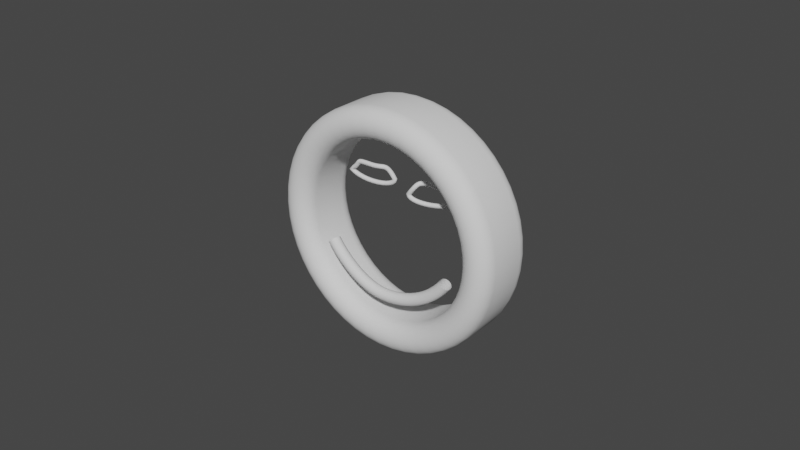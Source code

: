 # Source: bezier.blend  (saved by Blender 2.90.8; exported with 4.5.12 LTS)
import bpy
from mathutils import Matrix  # noqa: F401  (used for matrix-valued properties, if any)

bpy.ops.wm.read_factory_settings(use_empty=True)
scene = bpy.context.scene
scene.name = 'Scene'

# ---- collections
col_collection = bpy.data.collections.new('Collection'); scene.collection.children.link(col_collection)

# ---- world
world_world = bpy.data.worlds.new('World'); scene.world = world_world
world_world.use_nodes = True; world_world.node_tree.nodes.clear()
_N = world_world.node_tree.nodes; _L = world_world.node_tree.links
n0 = _N.new('ShaderNodeOutputWorld'); n0.name = 'World Output'; n0.location = (300, 300)
n1 = _N.new('ShaderNodeBackground'); n1.name = 'Background'; n1.location = (10, 300)
n1.inputs[0].default_value = (0.05088, 0.05088, 0.05088, 1.0)
_L.new(n1.outputs[0], n0.inputs[0])
n0.is_active_output = True
world_world.color = (0.05088, 0.05088, 0.05088)
world_world.use_sun_shadow = False
world_world.sun_shadow_jitter_overblur = 0.0

# ---- curves / text
cu_beziercircle = bpy.data.curves.new('BezierCircle', 'CURVE')
cu_beziercircle.dimensions = '3D'
_sp = cu_beziercircle.splines.new('BEZIER'); _sp.bezier_points.add(3)
_sp.bezier_points.foreach_set('co', [-1.0, 0.0, 0.0, 0.0, 1.0, 0.0, 1.0, 0.0, 0.0, 0.0, -1.0, 0.0])
_sp.bezier_points.foreach_set('handle_left', [-1.0, -0.5521, 0.0, -0.5521, 1.0, 0.0, 1.0, 0.5521, 0.0, 0.5521, -1.0, 0.0])
_sp.bezier_points.foreach_set('handle_right', [-1.0, 0.5521, 0.0, 0.5521, 1.0, 0.0, 1.0, -0.5521, 0.0, -0.5521, -1.0, 0.0])
for _p, _l, _r in zip(_sp.bezier_points, ['AUTO', 'AUTO', 'AUTO', 'AUTO'], ['AUTO', 'AUTO', 'AUTO', 'AUTO']): _p.handle_left_type = _l; _p.handle_right_type = _r
_sp.order_u = 0
_sp.order_v = 0
_sp.use_cyclic_u = True
cu_beziercircle.use_path = True
cu_beziercircle.use_path_clamp = True
cu_beziercircle.extrude = 0.17
cu_beziercircle.bevel_depth = 0.15
cu_beziercircle.fill_mode = 'FULL'
cu_beziercurve_001 = bpy.data.curves.new('BezierCurve.001', 'CURVE')
cu_beziercurve_001.dimensions = '3D'
_sp = cu_beziercurve_001.splines.new('BEZIER'); _sp.bezier_points.add(2)
_sp.bezier_points.foreach_set('co', [-1.098, -2.756e-08, 0.2051, -0.04107, -0.03256, -0.3868, 1.105, -2.694e-08, 0.2005])
_sp.bezier_points.foreach_set('handle_left', [-1.575, 0.08682, 0.7193, -0.4592, -0.04341, -0.3836, 0.8068, 2.699e-08, -0.2009])
_sp.bezier_points.foreach_set('handle_right', [-0.8592, -0.04341, -0.05203, 0.3771, -0.02171, -0.39, 1.701, -1.348e-07, 1.003])
for _p, _l, _r in zip(_sp.bezier_points, ['ALIGNED', 'FREE', 'ALIGNED'], ['ALIGNED', 'FREE', 'ALIGNED']): _p.handle_left_type = _l; _p.handle_right_type = _r
_sp.order_u = 0
_sp.order_v = 0
cu_beziercurve_001.use_path = True
cu_beziercurve_001.use_path_clamp = True
cu_beziercurve_001.bevel_depth = 0.1
cu_beziercurve_001.fill_mode = 'FULL'
cu_nurbspath_001 = bpy.data.curves.new('NurbsPath.001', 'CURVE')
cu_nurbspath_001.dimensions = '3D'
_sp = cu_nurbspath_001.splines.new('BEZIER'); _sp.bezier_points.add(2)
_sp.bezier_points.foreach_set('co', [-1.016, -8.781e-08, 0.6536, -0.4981, -1.208e-07, 0.8989, 0.009138, 0.1814, 0.6472])
_sp.bezier_points.foreach_set('handle_left', [-0.6542, -5.853e-08, 0.4356, -0.9574, -1.208e-07, 0.8989, -0.2412, 0.1814, 0.9614])
_sp.bezier_points.foreach_set('handle_right', [-0.6932, -1.2e-07, 0.8933, -0.09632, -1.208e-07, 0.8989, 0.006775, 0.1814, 0.456])
_sp.order_u = 5
_sp.order_v = 0
_sp.use_cyclic_u = True
cu_nurbspath_001.use_path = True
cu_nurbspath_001.use_path_clamp = True
cu_nurbspath_001.bevel_depth = 0.05
cu_nurbspath_001.fill_mode = 'FULL'

# ---- objects
ob_beziercircle = bpy.data.objects.new('BezierCircle', cu_beziercircle)
ob_beziercurve = bpy.data.objects.new('BezierCurve', cu_beziercurve_001)
ob_nurbspath = bpy.data.objects.new('NurbsPath', cu_nurbspath_001)
ob_nurbspath_001 = bpy.data.objects.new('NurbsPath.001', cu_nurbspath_001)

# ---- transforms, parenting, visibility, modifiers, constraints
ob_beziercircle.location = (0.0, 0.0, 0.0)
ob_beziercircle.rotation_euler = (1.571, -0.0, 0.0)
ob_beziercircle.scale = (1.726, 1.726, 1.726)
ob_beziercircle.lineart.crease_threshold = 0.0
ob_beziercurve.location = (0.0, -0.2871, -0.7012)
ob_beziercurve.lineart.crease_threshold = 0.0
ob_nurbspath.location = (-0.2168, -2.445e-08, 0.182)
ob_nurbspath.scale = (0.7328, 0.7328, 0.7328)
ob_nurbspath.lineart.crease_threshold = 0.0
ob_nurbspath_001.location = (0.2832, -2.445e-08, 0.182)
ob_nurbspath_001.rotation_euler = (0.0, -0.0, 3.142)
ob_nurbspath_001.scale = (0.7328, 0.7328, 0.7328)
ob_nurbspath_001.lineart.crease_threshold = 0.0

# ---- collection membership
col_collection.objects.link(ob_beziercircle)
col_collection.objects.link(ob_beziercurve)
col_collection.objects.link(ob_nurbspath)
col_collection.objects.link(ob_nurbspath_001)

# ---- scene / render settings (as saved in the file)
scene.frame_start = 1; scene.frame_end = 250; scene.frame_set(1)
scene.render.engine = 'BLENDER_EEVEE_NEXT'
scene.cycles.use_denoising = False
scene.cycles.samples = 128
scene.cycles.sampling_pattern = 'TABULATED_SOBOL'
scene.cycles.use_adaptive_sampling = False
scene.cycles.use_light_tree = False
scene.view_settings.view_transform = 'Filmic'
bpy.context.view_layer.update()

# ---- added for rendering (the .blend has no active camera and no usable light): camera, sun
cam_auto = bpy.data.cameras.new('AutoCamera')
cam_auto.lens = 50.0
cam_auto.sensor_width = 36.0
cam_auto.clip_end = 1000.0
ob_auto_camera = bpy.data.objects.new('AutoCamera', cam_auto)
scene.collection.objects.link(ob_auto_camera)
ob_auto_camera.location = (9.58417, -11.501, 7.66734)
ob_auto_camera.rotation_euler = (1.09748, -7.21219e-08, 0.694738)
scene.camera = ob_auto_camera
light_auto_sun = bpy.data.lights.new('AutoSun', 'SUN')
light_auto_sun.energy = 3.0
light_auto_sun.angle = 0.0523599
ob_auto_sun = bpy.data.objects.new('AutoSun', light_auto_sun)
scene.collection.objects.link(ob_auto_sun)
ob_auto_sun.rotation_euler = (0.872665, 0.174533, 0.523599)
bpy.context.view_layer.update()
